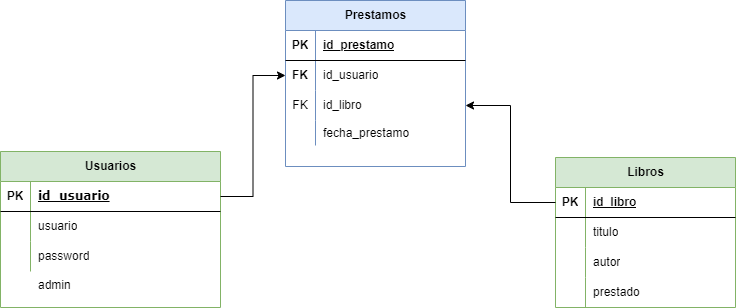

The diagram above was exported from draw.io. Its source (the exported page's mxGraphModel, read from the mxfile embedded in the PNG):
<mxGraphModel dx="1114" dy="600" grid="0" gridSize="2" guides="1" tooltips="1" connect="1" arrows="1" fold="1" page="1" pageScale="1" pageWidth="827" pageHeight="1169" background="#FFFFFF" math="0" shadow="0">
  <root>
    <mxCell id="0" />
    <mxCell id="1" parent="0" />
    <mxCell id="BpqsguovS_FYil11uZ8L-1" value="Usuarios" style="shape=table;startSize=30;container=1;collapsible=1;childLayout=tableLayout;fixedRows=1;rowLines=0;fontStyle=1;align=center;resizeLast=1;html=1;fillColor=#d5e8d4;strokeColor=#82b366;" parent="1" vertex="1">
      <mxGeometry x="24" y="286" width="220" height="156" as="geometry" />
    </mxCell>
    <mxCell id="BpqsguovS_FYil11uZ8L-2" value="" style="shape=tableRow;horizontal=0;startSize=0;swimlaneHead=0;swimlaneBody=0;fillColor=none;collapsible=0;dropTarget=0;points=[[0,0.5],[1,0.5]];portConstraint=eastwest;top=0;left=0;right=0;bottom=1;" parent="BpqsguovS_FYil11uZ8L-1" vertex="1">
      <mxGeometry y="30" width="220" height="30" as="geometry" />
    </mxCell>
    <mxCell id="BpqsguovS_FYil11uZ8L-3" value="PK" style="shape=partialRectangle;connectable=0;fillColor=none;top=0;left=0;bottom=0;right=0;fontStyle=1;overflow=hidden;whiteSpace=wrap;html=1;" parent="BpqsguovS_FYil11uZ8L-2" vertex="1">
      <mxGeometry width="30" height="30" as="geometry">
        <mxRectangle width="30" height="30" as="alternateBounds" />
      </mxGeometry>
    </mxCell>
    <mxCell id="BpqsguovS_FYil11uZ8L-4" value="&lt;font face=&quot;Verdana&quot;&gt;id_usuario&lt;/font&gt;" style="shape=partialRectangle;connectable=0;fillColor=none;top=0;left=0;bottom=0;right=0;align=left;spacingLeft=6;fontStyle=5;overflow=hidden;whiteSpace=wrap;html=1;" parent="BpqsguovS_FYil11uZ8L-2" vertex="1">
      <mxGeometry x="30" width="190" height="30" as="geometry">
        <mxRectangle width="190" height="30" as="alternateBounds" />
      </mxGeometry>
    </mxCell>
    <mxCell id="BpqsguovS_FYil11uZ8L-5" value="" style="shape=tableRow;horizontal=0;startSize=0;swimlaneHead=0;swimlaneBody=0;fillColor=none;collapsible=0;dropTarget=0;points=[[0,0.5],[1,0.5]];portConstraint=eastwest;top=0;left=0;right=0;bottom=0;" parent="BpqsguovS_FYil11uZ8L-1" vertex="1">
      <mxGeometry y="60" width="220" height="30" as="geometry" />
    </mxCell>
    <mxCell id="BpqsguovS_FYil11uZ8L-6" value="" style="shape=partialRectangle;connectable=0;fillColor=none;top=0;left=0;bottom=0;right=0;editable=1;overflow=hidden;whiteSpace=wrap;html=1;" parent="BpqsguovS_FYil11uZ8L-5" vertex="1">
      <mxGeometry width="30" height="30" as="geometry">
        <mxRectangle width="30" height="30" as="alternateBounds" />
      </mxGeometry>
    </mxCell>
    <mxCell id="BpqsguovS_FYil11uZ8L-7" value="usuario" style="shape=partialRectangle;connectable=0;fillColor=none;top=0;left=0;bottom=0;right=0;align=left;spacingLeft=6;overflow=hidden;whiteSpace=wrap;html=1;" parent="BpqsguovS_FYil11uZ8L-5" vertex="1">
      <mxGeometry x="30" width="190" height="30" as="geometry">
        <mxRectangle width="190" height="30" as="alternateBounds" />
      </mxGeometry>
    </mxCell>
    <mxCell id="BpqsguovS_FYil11uZ8L-8" value="" style="shape=tableRow;horizontal=0;startSize=0;swimlaneHead=0;swimlaneBody=0;fillColor=none;collapsible=0;dropTarget=0;points=[[0,0.5],[1,0.5]];portConstraint=eastwest;top=0;left=0;right=0;bottom=0;" parent="BpqsguovS_FYil11uZ8L-1" vertex="1">
      <mxGeometry y="90" width="220" height="30" as="geometry" />
    </mxCell>
    <mxCell id="BpqsguovS_FYil11uZ8L-9" value="" style="shape=partialRectangle;connectable=0;fillColor=none;top=0;left=0;bottom=0;right=0;editable=1;overflow=hidden;whiteSpace=wrap;html=1;" parent="BpqsguovS_FYil11uZ8L-8" vertex="1">
      <mxGeometry width="30" height="30" as="geometry">
        <mxRectangle width="30" height="30" as="alternateBounds" />
      </mxGeometry>
    </mxCell>
    <mxCell id="BpqsguovS_FYil11uZ8L-10" value="password" style="shape=partialRectangle;connectable=0;fillColor=none;top=0;left=0;bottom=0;right=0;align=left;spacingLeft=6;overflow=hidden;whiteSpace=wrap;html=1;" parent="BpqsguovS_FYil11uZ8L-8" vertex="1">
      <mxGeometry x="30" width="190" height="30" as="geometry">
        <mxRectangle width="190" height="30" as="alternateBounds" />
      </mxGeometry>
    </mxCell>
    <mxCell id="BpqsguovS_FYil11uZ8L-44" style="edgeStyle=orthogonalEdgeStyle;rounded=0;orthogonalLoop=1;jettySize=auto;html=1;exitX=1;exitY=0.5;exitDx=0;exitDy=0;entryX=0;entryY=0.5;entryDx=0;entryDy=0;" parent="1" source="BpqsguovS_FYil11uZ8L-2" target="YnATfwrjd1uYR4Q53O5O-10" edge="1">
      <mxGeometry relative="1" as="geometry">
        <mxPoint x="324" y="232" as="targetPoint" />
      </mxGeometry>
    </mxCell>
    <mxCell id="YnATfwrjd1uYR4Q53O5O-6" value="Prestamos" style="shape=table;startSize=30;container=1;collapsible=1;childLayout=tableLayout;fixedRows=1;rowLines=0;fontStyle=1;align=center;resizeLast=1;html=1;fillColor=#dae8fc;strokeColor=#6c8ebf;" parent="1" vertex="1">
      <mxGeometry x="309" y="135" width="180" height="166" as="geometry" />
    </mxCell>
    <mxCell id="YnATfwrjd1uYR4Q53O5O-7" value="" style="shape=tableRow;horizontal=0;startSize=0;swimlaneHead=0;swimlaneBody=0;fillColor=none;collapsible=0;dropTarget=0;points=[[0,0.5],[1,0.5]];portConstraint=eastwest;top=0;left=0;right=0;bottom=1;" parent="YnATfwrjd1uYR4Q53O5O-6" vertex="1">
      <mxGeometry y="30" width="180" height="30" as="geometry" />
    </mxCell>
    <mxCell id="YnATfwrjd1uYR4Q53O5O-8" value="PK" style="shape=partialRectangle;connectable=0;fillColor=none;top=0;left=0;bottom=0;right=0;fontStyle=1;overflow=hidden;whiteSpace=wrap;html=1;" parent="YnATfwrjd1uYR4Q53O5O-7" vertex="1">
      <mxGeometry width="30" height="30" as="geometry">
        <mxRectangle width="30" height="30" as="alternateBounds" />
      </mxGeometry>
    </mxCell>
    <mxCell id="YnATfwrjd1uYR4Q53O5O-9" value="id_prestamo" style="shape=partialRectangle;connectable=0;fillColor=none;top=0;left=0;bottom=0;right=0;align=left;spacingLeft=6;fontStyle=5;overflow=hidden;whiteSpace=wrap;html=1;" parent="YnATfwrjd1uYR4Q53O5O-7" vertex="1">
      <mxGeometry x="30" width="150" height="30" as="geometry">
        <mxRectangle width="150" height="30" as="alternateBounds" />
      </mxGeometry>
    </mxCell>
    <mxCell id="YnATfwrjd1uYR4Q53O5O-10" value="" style="shape=tableRow;horizontal=0;startSize=0;swimlaneHead=0;swimlaneBody=0;fillColor=none;collapsible=0;dropTarget=0;points=[[0,0.5],[1,0.5]];portConstraint=eastwest;top=0;left=0;right=0;bottom=0;" parent="YnATfwrjd1uYR4Q53O5O-6" vertex="1">
      <mxGeometry y="60" width="180" height="30" as="geometry" />
    </mxCell>
    <mxCell id="YnATfwrjd1uYR4Q53O5O-11" value="&lt;b&gt;FK&lt;/b&gt;" style="shape=partialRectangle;connectable=0;fillColor=none;top=0;left=0;bottom=0;right=0;editable=1;overflow=hidden;whiteSpace=wrap;html=1;" parent="YnATfwrjd1uYR4Q53O5O-10" vertex="1">
      <mxGeometry width="30" height="30" as="geometry">
        <mxRectangle width="30" height="30" as="alternateBounds" />
      </mxGeometry>
    </mxCell>
    <mxCell id="YnATfwrjd1uYR4Q53O5O-12" value="id_usuario" style="shape=partialRectangle;connectable=0;fillColor=none;top=0;left=0;bottom=0;right=0;align=left;spacingLeft=6;overflow=hidden;whiteSpace=wrap;html=1;" parent="YnATfwrjd1uYR4Q53O5O-10" vertex="1">
      <mxGeometry x="30" width="150" height="30" as="geometry">
        <mxRectangle width="150" height="30" as="alternateBounds" />
      </mxGeometry>
    </mxCell>
    <mxCell id="YnATfwrjd1uYR4Q53O5O-13" value="" style="shape=tableRow;horizontal=0;startSize=0;swimlaneHead=0;swimlaneBody=0;fillColor=none;collapsible=0;dropTarget=0;points=[[0,0.5],[1,0.5]];portConstraint=eastwest;top=0;left=0;right=0;bottom=0;" parent="YnATfwrjd1uYR4Q53O5O-6" vertex="1">
      <mxGeometry y="90" width="180" height="30" as="geometry" />
    </mxCell>
    <mxCell id="YnATfwrjd1uYR4Q53O5O-14" value="FK" style="shape=partialRectangle;connectable=0;fillColor=none;top=0;left=0;bottom=0;right=0;editable=1;overflow=hidden;whiteSpace=wrap;html=1;" parent="YnATfwrjd1uYR4Q53O5O-13" vertex="1">
      <mxGeometry width="30" height="30" as="geometry">
        <mxRectangle width="30" height="30" as="alternateBounds" />
      </mxGeometry>
    </mxCell>
    <mxCell id="YnATfwrjd1uYR4Q53O5O-15" value="id_libro" style="shape=partialRectangle;connectable=0;fillColor=none;top=0;left=0;bottom=0;right=0;align=left;spacingLeft=6;overflow=hidden;whiteSpace=wrap;html=1;" parent="YnATfwrjd1uYR4Q53O5O-13" vertex="1">
      <mxGeometry x="30" width="150" height="30" as="geometry">
        <mxRectangle width="150" height="30" as="alternateBounds" />
      </mxGeometry>
    </mxCell>
    <mxCell id="YnATfwrjd1uYR4Q53O5O-16" value="" style="shape=tableRow;horizontal=0;startSize=0;swimlaneHead=0;swimlaneBody=0;fillColor=none;collapsible=0;dropTarget=0;points=[[0,0.5],[1,0.5]];portConstraint=eastwest;top=0;left=0;right=0;bottom=0;" parent="YnATfwrjd1uYR4Q53O5O-6" vertex="1">
      <mxGeometry y="120" width="180" height="25" as="geometry" />
    </mxCell>
    <mxCell id="YnATfwrjd1uYR4Q53O5O-17" value="" style="shape=partialRectangle;connectable=0;fillColor=none;top=0;left=0;bottom=0;right=0;editable=1;overflow=hidden;whiteSpace=wrap;html=1;" parent="YnATfwrjd1uYR4Q53O5O-16" vertex="1">
      <mxGeometry width="30" height="25" as="geometry">
        <mxRectangle width="30" height="25" as="alternateBounds" />
      </mxGeometry>
    </mxCell>
    <mxCell id="YnATfwrjd1uYR4Q53O5O-18" value="fecha_prestamo" style="shape=partialRectangle;connectable=0;fillColor=none;top=0;left=0;bottom=0;right=0;align=left;spacingLeft=6;overflow=hidden;whiteSpace=wrap;html=1;" parent="YnATfwrjd1uYR4Q53O5O-16" vertex="1">
      <mxGeometry x="30" width="150" height="25" as="geometry">
        <mxRectangle width="150" height="25" as="alternateBounds" />
      </mxGeometry>
    </mxCell>
    <mxCell id="3Dro_9KZHhrtlpOPJWDr-1" value="admin" style="whiteSpace=wrap;html=1;align=left;strokeColor=none;" vertex="1" parent="1">
      <mxGeometry x="60" y="406" width="159" height="27" as="geometry" />
    </mxCell>
    <mxCell id="3Dro_9KZHhrtlpOPJWDr-2" value="Libros" style="shape=table;startSize=30;container=1;collapsible=1;childLayout=tableLayout;fixedRows=1;rowLines=0;fontStyle=1;align=center;resizeLast=1;html=1;fillColor=#d5e8d4;strokeColor=#82b366;" vertex="1" parent="1">
      <mxGeometry x="579" y="292" width="180" height="150" as="geometry" />
    </mxCell>
    <mxCell id="3Dro_9KZHhrtlpOPJWDr-3" value="" style="shape=tableRow;horizontal=0;startSize=0;swimlaneHead=0;swimlaneBody=0;fillColor=none;collapsible=0;dropTarget=0;points=[[0,0.5],[1,0.5]];portConstraint=eastwest;top=0;left=0;right=0;bottom=1;" vertex="1" parent="3Dro_9KZHhrtlpOPJWDr-2">
      <mxGeometry y="30" width="180" height="30" as="geometry" />
    </mxCell>
    <mxCell id="3Dro_9KZHhrtlpOPJWDr-4" value="PK" style="shape=partialRectangle;connectable=0;fillColor=none;top=0;left=0;bottom=0;right=0;fontStyle=1;overflow=hidden;whiteSpace=wrap;html=1;" vertex="1" parent="3Dro_9KZHhrtlpOPJWDr-3">
      <mxGeometry width="30" height="30" as="geometry">
        <mxRectangle width="30" height="30" as="alternateBounds" />
      </mxGeometry>
    </mxCell>
    <mxCell id="3Dro_9KZHhrtlpOPJWDr-5" value="id_libro" style="shape=partialRectangle;connectable=0;fillColor=none;top=0;left=0;bottom=0;right=0;align=left;spacingLeft=6;fontStyle=5;overflow=hidden;whiteSpace=wrap;html=1;" vertex="1" parent="3Dro_9KZHhrtlpOPJWDr-3">
      <mxGeometry x="30" width="150" height="30" as="geometry">
        <mxRectangle width="150" height="30" as="alternateBounds" />
      </mxGeometry>
    </mxCell>
    <mxCell id="3Dro_9KZHhrtlpOPJWDr-6" value="" style="shape=tableRow;horizontal=0;startSize=0;swimlaneHead=0;swimlaneBody=0;fillColor=none;collapsible=0;dropTarget=0;points=[[0,0.5],[1,0.5]];portConstraint=eastwest;top=0;left=0;right=0;bottom=0;" vertex="1" parent="3Dro_9KZHhrtlpOPJWDr-2">
      <mxGeometry y="60" width="180" height="30" as="geometry" />
    </mxCell>
    <mxCell id="3Dro_9KZHhrtlpOPJWDr-7" value="" style="shape=partialRectangle;connectable=0;fillColor=none;top=0;left=0;bottom=0;right=0;editable=1;overflow=hidden;whiteSpace=wrap;html=1;" vertex="1" parent="3Dro_9KZHhrtlpOPJWDr-6">
      <mxGeometry width="30" height="30" as="geometry">
        <mxRectangle width="30" height="30" as="alternateBounds" />
      </mxGeometry>
    </mxCell>
    <mxCell id="3Dro_9KZHhrtlpOPJWDr-8" value="titulo" style="shape=partialRectangle;connectable=0;fillColor=none;top=0;left=0;bottom=0;right=0;align=left;spacingLeft=6;overflow=hidden;whiteSpace=wrap;html=1;" vertex="1" parent="3Dro_9KZHhrtlpOPJWDr-6">
      <mxGeometry x="30" width="150" height="30" as="geometry">
        <mxRectangle width="150" height="30" as="alternateBounds" />
      </mxGeometry>
    </mxCell>
    <mxCell id="3Dro_9KZHhrtlpOPJWDr-9" value="" style="shape=tableRow;horizontal=0;startSize=0;swimlaneHead=0;swimlaneBody=0;fillColor=none;collapsible=0;dropTarget=0;points=[[0,0.5],[1,0.5]];portConstraint=eastwest;top=0;left=0;right=0;bottom=0;" vertex="1" parent="3Dro_9KZHhrtlpOPJWDr-2">
      <mxGeometry y="90" width="180" height="30" as="geometry" />
    </mxCell>
    <mxCell id="3Dro_9KZHhrtlpOPJWDr-10" value="" style="shape=partialRectangle;connectable=0;fillColor=none;top=0;left=0;bottom=0;right=0;editable=1;overflow=hidden;whiteSpace=wrap;html=1;" vertex="1" parent="3Dro_9KZHhrtlpOPJWDr-9">
      <mxGeometry width="30" height="30" as="geometry">
        <mxRectangle width="30" height="30" as="alternateBounds" />
      </mxGeometry>
    </mxCell>
    <mxCell id="3Dro_9KZHhrtlpOPJWDr-11" value="autor" style="shape=partialRectangle;connectable=0;fillColor=none;top=0;left=0;bottom=0;right=0;align=left;spacingLeft=6;overflow=hidden;whiteSpace=wrap;html=1;" vertex="1" parent="3Dro_9KZHhrtlpOPJWDr-9">
      <mxGeometry x="30" width="150" height="30" as="geometry">
        <mxRectangle width="150" height="30" as="alternateBounds" />
      </mxGeometry>
    </mxCell>
    <mxCell id="3Dro_9KZHhrtlpOPJWDr-12" value="" style="shape=tableRow;horizontal=0;startSize=0;swimlaneHead=0;swimlaneBody=0;fillColor=none;collapsible=0;dropTarget=0;points=[[0,0.5],[1,0.5]];portConstraint=eastwest;top=0;left=0;right=0;bottom=0;" vertex="1" parent="3Dro_9KZHhrtlpOPJWDr-2">
      <mxGeometry y="120" width="180" height="30" as="geometry" />
    </mxCell>
    <mxCell id="3Dro_9KZHhrtlpOPJWDr-13" value="" style="shape=partialRectangle;connectable=0;fillColor=none;top=0;left=0;bottom=0;right=0;editable=1;overflow=hidden;whiteSpace=wrap;html=1;" vertex="1" parent="3Dro_9KZHhrtlpOPJWDr-12">
      <mxGeometry width="30" height="30" as="geometry">
        <mxRectangle width="30" height="30" as="alternateBounds" />
      </mxGeometry>
    </mxCell>
    <mxCell id="3Dro_9KZHhrtlpOPJWDr-14" value="prestado" style="shape=partialRectangle;connectable=0;fillColor=none;top=0;left=0;bottom=0;right=0;align=left;spacingLeft=6;overflow=hidden;whiteSpace=wrap;html=1;" vertex="1" parent="3Dro_9KZHhrtlpOPJWDr-12">
      <mxGeometry x="30" width="150" height="30" as="geometry">
        <mxRectangle width="150" height="30" as="alternateBounds" />
      </mxGeometry>
    </mxCell>
    <mxCell id="3Dro_9KZHhrtlpOPJWDr-16" style="edgeStyle=orthogonalEdgeStyle;rounded=0;orthogonalLoop=1;jettySize=auto;html=1;exitX=0;exitY=0.5;exitDx=0;exitDy=0;entryX=1;entryY=0.5;entryDx=0;entryDy=0;" edge="1" parent="1" source="3Dro_9KZHhrtlpOPJWDr-3" target="YnATfwrjd1uYR4Q53O5O-13">
      <mxGeometry relative="1" as="geometry">
        <mxPoint x="529" y="234" as="targetPoint" />
        <mxPoint x="464" y="355" as="sourcePoint" />
      </mxGeometry>
    </mxCell>
  </root>
</mxGraphModel>